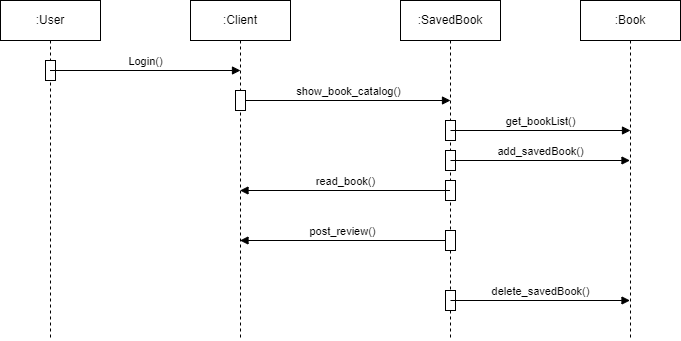

The diagram above was exported from draw.io. Its source (the exported page's mxGraphModel, read from the mxfile embedded in the PNG):
<mxGraphModel dx="1034" dy="604" grid="1" gridSize="10" guides="1" tooltips="1" connect="1" arrows="1" fold="1" page="1" pageScale="1" pageWidth="827" pageHeight="1169" math="0" shadow="0">
  <root>
    <mxCell id="0" />
    <mxCell id="1" parent="0" />
    <mxCell id="EpWwBYrbC3WTkotrE_sC-1" value=":User" style="shape=umlLifeline;perimeter=lifelinePerimeter;whiteSpace=wrap;html=1;container=1;dropTarget=0;collapsible=0;recursiveResize=0;outlineConnect=0;portConstraint=eastwest;newEdgeStyle={&quot;curved&quot;:0,&quot;rounded&quot;:0};" parent="1" vertex="1">
      <mxGeometry x="20" y="140" width="100" height="340" as="geometry" />
    </mxCell>
    <mxCell id="EpWwBYrbC3WTkotrE_sC-2" value="" style="html=1;points=[[0,0,0,0,5],[0,1,0,0,-5],[1,0,0,0,5],[1,1,0,0,-5]];perimeter=orthogonalPerimeter;outlineConnect=0;targetShapes=umlLifeline;portConstraint=eastwest;newEdgeStyle={&quot;curved&quot;:0,&quot;rounded&quot;:0};" parent="EpWwBYrbC3WTkotrE_sC-1" vertex="1">
      <mxGeometry x="45" y="60" width="10" height="20" as="geometry" />
    </mxCell>
    <mxCell id="EpWwBYrbC3WTkotrE_sC-4" value=":Client" style="shape=umlLifeline;perimeter=lifelinePerimeter;whiteSpace=wrap;html=1;container=1;dropTarget=0;collapsible=0;recursiveResize=0;outlineConnect=0;portConstraint=eastwest;newEdgeStyle={&quot;curved&quot;:0,&quot;rounded&quot;:0};" parent="1" vertex="1">
      <mxGeometry x="210" y="140" width="100" height="340" as="geometry" />
    </mxCell>
    <mxCell id="EpWwBYrbC3WTkotrE_sC-16" value="" style="html=1;points=[[0,0,0,0,5],[0,1,0,0,-5],[1,0,0,0,5],[1,1,0,0,-5]];perimeter=orthogonalPerimeter;outlineConnect=0;targetShapes=umlLifeline;portConstraint=eastwest;newEdgeStyle={&quot;curved&quot;:0,&quot;rounded&quot;:0};" parent="EpWwBYrbC3WTkotrE_sC-4" vertex="1">
      <mxGeometry x="45" y="90" width="10" height="20" as="geometry" />
    </mxCell>
    <mxCell id="EpWwBYrbC3WTkotrE_sC-6" value=":SavedBook" style="shape=umlLifeline;perimeter=lifelinePerimeter;whiteSpace=wrap;html=1;container=1;dropTarget=0;collapsible=0;recursiveResize=0;outlineConnect=0;portConstraint=eastwest;newEdgeStyle={&quot;curved&quot;:0,&quot;rounded&quot;:0};" parent="1" vertex="1">
      <mxGeometry x="420" y="140" width="100" height="340" as="geometry" />
    </mxCell>
    <mxCell id="EpWwBYrbC3WTkotrE_sC-11" value="" style="html=1;points=[[0,0,0,0,5],[0,1,0,0,-5],[1,0,0,0,5],[1,1,0,0,-5]];perimeter=orthogonalPerimeter;outlineConnect=0;targetShapes=umlLifeline;portConstraint=eastwest;newEdgeStyle={&quot;curved&quot;:0,&quot;rounded&quot;:0};" parent="EpWwBYrbC3WTkotrE_sC-6" vertex="1">
      <mxGeometry x="45" y="230" width="10" height="20" as="geometry" />
    </mxCell>
    <mxCell id="EpWwBYrbC3WTkotrE_sC-14" value="" style="html=1;points=[[0,0,0,0,5],[0,1,0,0,-5],[1,0,0,0,5],[1,1,0,0,-5]];perimeter=orthogonalPerimeter;outlineConnect=0;targetShapes=umlLifeline;portConstraint=eastwest;newEdgeStyle={&quot;curved&quot;:0,&quot;rounded&quot;:0};" parent="EpWwBYrbC3WTkotrE_sC-6" vertex="1">
      <mxGeometry x="45" y="290" width="10" height="20" as="geometry" />
    </mxCell>
    <mxCell id="EpWwBYrbC3WTkotrE_sC-3" value="" style="html=1;points=[[0,0,0,0,5],[0,1,0,0,-5],[1,0,0,0,5],[1,1,0,0,-5]];perimeter=orthogonalPerimeter;outlineConnect=0;targetShapes=umlLifeline;portConstraint=eastwest;newEdgeStyle={&quot;curved&quot;:0,&quot;rounded&quot;:0};" parent="EpWwBYrbC3WTkotrE_sC-6" vertex="1">
      <mxGeometry x="45" y="180" width="10" height="20" as="geometry" />
    </mxCell>
    <mxCell id="EpWwBYrbC3WTkotrE_sC-9" value="read_book()" style="html=1;verticalAlign=bottom;endArrow=block;curved=0;rounded=0;" parent="EpWwBYrbC3WTkotrE_sC-6" edge="1">
      <mxGeometry width="80" relative="1" as="geometry">
        <mxPoint x="49.5" y="190" as="sourcePoint" />
        <mxPoint x="-160.5" y="190" as="targetPoint" />
      </mxGeometry>
    </mxCell>
    <mxCell id="EpWwBYrbC3WTkotrE_sC-22" value="" style="html=1;points=[[0,0,0,0,5],[0,1,0,0,-5],[1,0,0,0,5],[1,1,0,0,-5]];perimeter=orthogonalPerimeter;outlineConnect=0;targetShapes=umlLifeline;portConstraint=eastwest;newEdgeStyle={&quot;curved&quot;:0,&quot;rounded&quot;:0};" parent="EpWwBYrbC3WTkotrE_sC-6" vertex="1">
      <mxGeometry x="45" y="120" width="10" height="20" as="geometry" />
    </mxCell>
    <mxCell id="EpWwBYrbC3WTkotrE_sC-23" value="get_bookList()" style="html=1;verticalAlign=bottom;endArrow=block;curved=0;rounded=0;" parent="EpWwBYrbC3WTkotrE_sC-6" edge="1">
      <mxGeometry width="80" relative="1" as="geometry">
        <mxPoint x="50" y="130" as="sourcePoint" />
        <mxPoint x="230" y="130" as="targetPoint" />
      </mxGeometry>
    </mxCell>
    <mxCell id="EpWwBYrbC3WTkotrE_sC-17" value="show_book_catalog()" style="html=1;verticalAlign=bottom;endArrow=block;curved=0;rounded=0;" parent="EpWwBYrbC3WTkotrE_sC-6" edge="1">
      <mxGeometry width="80" relative="1" as="geometry">
        <mxPoint x="-154.5" y="100" as="sourcePoint" />
        <mxPoint x="50" y="100" as="targetPoint" />
      </mxGeometry>
    </mxCell>
    <mxCell id="EpWwBYrbC3WTkotrE_sC-7" value="Login()" style="html=1;verticalAlign=bottom;endArrow=block;curved=0;rounded=0;" parent="1" edge="1">
      <mxGeometry width="80" relative="1" as="geometry">
        <mxPoint x="69.5" y="210" as="sourcePoint" />
        <mxPoint x="260" y="210" as="targetPoint" />
      </mxGeometry>
    </mxCell>
    <mxCell id="EpWwBYrbC3WTkotrE_sC-12" value="post_review()" style="html=1;verticalAlign=bottom;endArrow=block;curved=0;rounded=0;exitX=0;exitY=0;exitDx=0;exitDy=5;exitPerimeter=0;" parent="1" edge="1">
      <mxGeometry width="80" relative="1" as="geometry">
        <mxPoint x="465" y="380" as="sourcePoint" />
        <mxPoint x="259.5" y="380" as="targetPoint" />
      </mxGeometry>
    </mxCell>
    <mxCell id="EpWwBYrbC3WTkotrE_sC-20" value=":Book" style="shape=umlLifeline;perimeter=lifelinePerimeter;whiteSpace=wrap;html=1;container=1;dropTarget=0;collapsible=0;recursiveResize=0;outlineConnect=0;portConstraint=eastwest;newEdgeStyle={&quot;curved&quot;:0,&quot;rounded&quot;:0};" parent="1" vertex="1">
      <mxGeometry x="600" y="140" width="100" height="340" as="geometry" />
    </mxCell>
    <mxCell id="EpWwBYrbC3WTkotrE_sC-18" value="" style="html=1;points=[[0,0,0,0,5],[0,1,0,0,-5],[1,0,0,0,5],[1,1,0,0,-5]];perimeter=orthogonalPerimeter;outlineConnect=0;targetShapes=umlLifeline;portConstraint=eastwest;newEdgeStyle={&quot;curved&quot;:0,&quot;rounded&quot;:0};" parent="EpWwBYrbC3WTkotrE_sC-20" vertex="1">
      <mxGeometry x="-135" y="150" width="10" height="20" as="geometry" />
    </mxCell>
    <mxCell id="EpWwBYrbC3WTkotrE_sC-19" value="add_savedBook()" style="html=1;verticalAlign=bottom;endArrow=block;curved=0;rounded=0;" parent="EpWwBYrbC3WTkotrE_sC-20" target="EpWwBYrbC3WTkotrE_sC-20" edge="1">
      <mxGeometry width="80" relative="1" as="geometry">
        <mxPoint x="-130" y="160" as="sourcePoint" />
        <mxPoint x="44.5" y="160" as="targetPoint" />
      </mxGeometry>
    </mxCell>
    <mxCell id="EpWwBYrbC3WTkotrE_sC-21" value="delete_savedBook()" style="html=1;verticalAlign=bottom;endArrow=block;curved=0;rounded=0;" parent="1" target="EpWwBYrbC3WTkotrE_sC-20" edge="1">
      <mxGeometry width="80" relative="1" as="geometry">
        <mxPoint x="470" y="440" as="sourcePoint" />
        <mxPoint x="645" y="440" as="targetPoint" />
      </mxGeometry>
    </mxCell>
  </root>
</mxGraphModel>